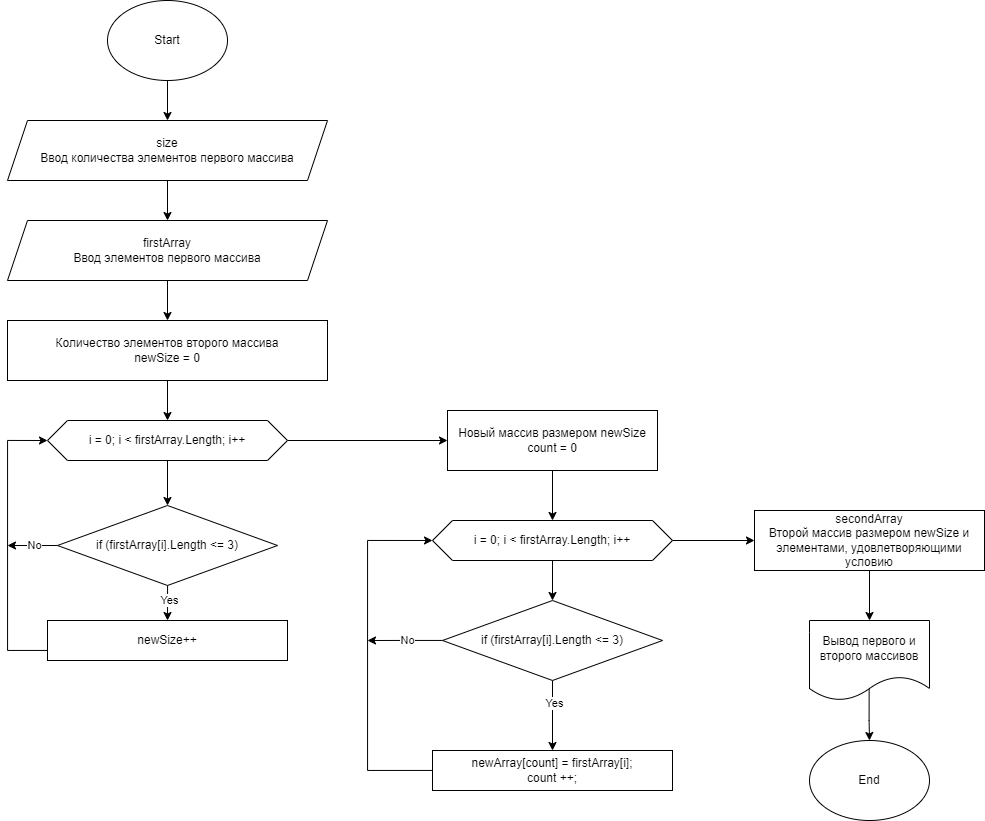

The diagram above was exported from draw.io. Its source (the exported page's mxGraphModel, read from the mxfile embedded in the PNG):
<mxGraphModel dx="1687" dy="929" grid="1" gridSize="10" guides="1" tooltips="1" connect="1" arrows="1" fold="1" page="1" pageScale="1" pageWidth="827" pageHeight="1169" math="0" shadow="0">
  <root>
    <mxCell id="0" />
    <mxCell id="1" parent="0" />
    <mxCell id="etcOhBdb1hRZ5EMnIfz1-6" style="edgeStyle=orthogonalEdgeStyle;rounded=0;orthogonalLoop=1;jettySize=auto;html=1;entryX=0.5;entryY=0;entryDx=0;entryDy=0;" edge="1" parent="1" source="etcOhBdb1hRZ5EMnIfz1-1" target="etcOhBdb1hRZ5EMnIfz1-2">
      <mxGeometry relative="1" as="geometry" />
    </mxCell>
    <mxCell id="etcOhBdb1hRZ5EMnIfz1-1" value="Start" style="ellipse;whiteSpace=wrap;html=1;" vertex="1" parent="1">
      <mxGeometry x="180" y="40" width="120" height="80" as="geometry" />
    </mxCell>
    <mxCell id="etcOhBdb1hRZ5EMnIfz1-7" style="edgeStyle=orthogonalEdgeStyle;rounded=0;orthogonalLoop=1;jettySize=auto;html=1;entryX=0.5;entryY=0;entryDx=0;entryDy=0;" edge="1" parent="1" source="etcOhBdb1hRZ5EMnIfz1-2" target="etcOhBdb1hRZ5EMnIfz1-5">
      <mxGeometry relative="1" as="geometry" />
    </mxCell>
    <mxCell id="etcOhBdb1hRZ5EMnIfz1-2" value="size&lt;br&gt;Ввод количества элементов первого массива" style="shape=parallelogram;perimeter=parallelogramPerimeter;whiteSpace=wrap;html=1;fixedSize=1;" vertex="1" parent="1">
      <mxGeometry x="80" y="160" width="320" height="60" as="geometry" />
    </mxCell>
    <mxCell id="etcOhBdb1hRZ5EMnIfz1-9" style="edgeStyle=orthogonalEdgeStyle;rounded=0;orthogonalLoop=1;jettySize=auto;html=1;entryX=0.5;entryY=0;entryDx=0;entryDy=0;" edge="1" parent="1" source="etcOhBdb1hRZ5EMnIfz1-5" target="etcOhBdb1hRZ5EMnIfz1-8">
      <mxGeometry relative="1" as="geometry" />
    </mxCell>
    <mxCell id="etcOhBdb1hRZ5EMnIfz1-5" value="firstArray&lt;br&gt;Ввод элементов первого массива" style="shape=parallelogram;perimeter=parallelogramPerimeter;whiteSpace=wrap;html=1;fixedSize=1;" vertex="1" parent="1">
      <mxGeometry x="80" y="260" width="320" height="60" as="geometry" />
    </mxCell>
    <mxCell id="etcOhBdb1hRZ5EMnIfz1-12" style="edgeStyle=orthogonalEdgeStyle;rounded=0;orthogonalLoop=1;jettySize=auto;html=1;entryX=0.5;entryY=0;entryDx=0;entryDy=0;" edge="1" parent="1" source="etcOhBdb1hRZ5EMnIfz1-8" target="etcOhBdb1hRZ5EMnIfz1-10">
      <mxGeometry relative="1" as="geometry" />
    </mxCell>
    <mxCell id="etcOhBdb1hRZ5EMnIfz1-8" value="Количество элементов второго массива&lt;br&gt;newSize = 0" style="rounded=0;whiteSpace=wrap;html=1;" vertex="1" parent="1">
      <mxGeometry x="80" y="360" width="320" height="60" as="geometry" />
    </mxCell>
    <mxCell id="etcOhBdb1hRZ5EMnIfz1-14" style="edgeStyle=orthogonalEdgeStyle;rounded=0;orthogonalLoop=1;jettySize=auto;html=1;entryX=0.5;entryY=0;entryDx=0;entryDy=0;" edge="1" parent="1" source="etcOhBdb1hRZ5EMnIfz1-10" target="etcOhBdb1hRZ5EMnIfz1-13">
      <mxGeometry relative="1" as="geometry" />
    </mxCell>
    <mxCell id="etcOhBdb1hRZ5EMnIfz1-22" style="edgeStyle=orthogonalEdgeStyle;rounded=0;orthogonalLoop=1;jettySize=auto;html=1;entryX=0;entryY=0.5;entryDx=0;entryDy=0;" edge="1" parent="1" source="etcOhBdb1hRZ5EMnIfz1-10" target="etcOhBdb1hRZ5EMnIfz1-21">
      <mxGeometry relative="1" as="geometry" />
    </mxCell>
    <mxCell id="etcOhBdb1hRZ5EMnIfz1-10" value="i = 0; i &amp;lt; firstArray.Length; i++" style="shape=hexagon;perimeter=hexagonPerimeter2;whiteSpace=wrap;html=1;fixedSize=1;" vertex="1" parent="1">
      <mxGeometry x="120" y="460" width="240" height="40" as="geometry" />
    </mxCell>
    <mxCell id="etcOhBdb1hRZ5EMnIfz1-16" style="edgeStyle=orthogonalEdgeStyle;rounded=0;orthogonalLoop=1;jettySize=auto;html=1;entryX=0.5;entryY=0;entryDx=0;entryDy=0;" edge="1" parent="1" source="etcOhBdb1hRZ5EMnIfz1-13" target="etcOhBdb1hRZ5EMnIfz1-15">
      <mxGeometry relative="1" as="geometry" />
    </mxCell>
    <mxCell id="etcOhBdb1hRZ5EMnIfz1-20" value="Yes" style="edgeLabel;html=1;align=center;verticalAlign=middle;resizable=0;points=[];" vertex="1" connectable="0" parent="etcOhBdb1hRZ5EMnIfz1-16">
      <mxGeometry x="-0.3778" y="1" relative="1" as="geometry">
        <mxPoint as="offset" />
      </mxGeometry>
    </mxCell>
    <mxCell id="etcOhBdb1hRZ5EMnIfz1-18" style="edgeStyle=orthogonalEdgeStyle;rounded=0;orthogonalLoop=1;jettySize=auto;html=1;" edge="1" parent="1" source="etcOhBdb1hRZ5EMnIfz1-13">
      <mxGeometry relative="1" as="geometry">
        <mxPoint x="80" y="585" as="targetPoint" />
      </mxGeometry>
    </mxCell>
    <mxCell id="etcOhBdb1hRZ5EMnIfz1-19" value="No" style="edgeLabel;html=1;align=center;verticalAlign=middle;resizable=0;points=[];" vertex="1" connectable="0" parent="etcOhBdb1hRZ5EMnIfz1-18">
      <mxGeometry x="-0.0892" y="-1" relative="1" as="geometry">
        <mxPoint as="offset" />
      </mxGeometry>
    </mxCell>
    <mxCell id="etcOhBdb1hRZ5EMnIfz1-13" value="if (firstArray[i].Length &amp;lt;= 3)" style="rhombus;whiteSpace=wrap;html=1;" vertex="1" parent="1">
      <mxGeometry x="130" y="545" width="220" height="80" as="geometry" />
    </mxCell>
    <mxCell id="etcOhBdb1hRZ5EMnIfz1-17" style="edgeStyle=orthogonalEdgeStyle;rounded=0;orthogonalLoop=1;jettySize=auto;html=1;entryX=0;entryY=0.5;entryDx=0;entryDy=0;" edge="1" parent="1" source="etcOhBdb1hRZ5EMnIfz1-15" target="etcOhBdb1hRZ5EMnIfz1-10">
      <mxGeometry relative="1" as="geometry">
        <Array as="points">
          <mxPoint x="80" y="690" />
          <mxPoint x="80" y="480" />
        </Array>
      </mxGeometry>
    </mxCell>
    <mxCell id="etcOhBdb1hRZ5EMnIfz1-15" value="newSize++" style="rounded=0;whiteSpace=wrap;html=1;" vertex="1" parent="1">
      <mxGeometry x="120" y="660" width="240" height="40" as="geometry" />
    </mxCell>
    <mxCell id="etcOhBdb1hRZ5EMnIfz1-32" style="edgeStyle=orthogonalEdgeStyle;rounded=0;orthogonalLoop=1;jettySize=auto;html=1;entryX=0.5;entryY=0;entryDx=0;entryDy=0;" edge="1" parent="1" source="etcOhBdb1hRZ5EMnIfz1-21" target="etcOhBdb1hRZ5EMnIfz1-24">
      <mxGeometry relative="1" as="geometry" />
    </mxCell>
    <mxCell id="etcOhBdb1hRZ5EMnIfz1-21" value="Новый массив размером newSize&lt;br&gt;count = 0" style="rounded=0;whiteSpace=wrap;html=1;" vertex="1" parent="1">
      <mxGeometry x="520" y="450" width="210" height="60" as="geometry" />
    </mxCell>
    <mxCell id="etcOhBdb1hRZ5EMnIfz1-23" style="edgeStyle=orthogonalEdgeStyle;rounded=0;orthogonalLoop=1;jettySize=auto;html=1;entryX=0.5;entryY=0;entryDx=0;entryDy=0;" edge="1" parent="1" source="etcOhBdb1hRZ5EMnIfz1-24" target="etcOhBdb1hRZ5EMnIfz1-29">
      <mxGeometry relative="1" as="geometry" />
    </mxCell>
    <mxCell id="etcOhBdb1hRZ5EMnIfz1-37" style="edgeStyle=orthogonalEdgeStyle;rounded=0;orthogonalLoop=1;jettySize=auto;html=1;entryX=0;entryY=0.5;entryDx=0;entryDy=0;" edge="1" parent="1" source="etcOhBdb1hRZ5EMnIfz1-24" target="etcOhBdb1hRZ5EMnIfz1-36">
      <mxGeometry relative="1" as="geometry" />
    </mxCell>
    <mxCell id="etcOhBdb1hRZ5EMnIfz1-24" value="i = 0; i &amp;lt; firstArray.Length; i++" style="shape=hexagon;perimeter=hexagonPerimeter2;whiteSpace=wrap;html=1;fixedSize=1;" vertex="1" parent="1">
      <mxGeometry x="505" y="560" width="240" height="40" as="geometry" />
    </mxCell>
    <mxCell id="etcOhBdb1hRZ5EMnIfz1-25" style="edgeStyle=orthogonalEdgeStyle;rounded=0;orthogonalLoop=1;jettySize=auto;html=1;entryX=0.5;entryY=0;entryDx=0;entryDy=0;" edge="1" parent="1" source="etcOhBdb1hRZ5EMnIfz1-29" target="etcOhBdb1hRZ5EMnIfz1-31">
      <mxGeometry relative="1" as="geometry" />
    </mxCell>
    <mxCell id="etcOhBdb1hRZ5EMnIfz1-26" value="Yes" style="edgeLabel;html=1;align=center;verticalAlign=middle;resizable=0;points=[];" vertex="1" connectable="0" parent="etcOhBdb1hRZ5EMnIfz1-25">
      <mxGeometry x="-0.3778" y="1" relative="1" as="geometry">
        <mxPoint as="offset" />
      </mxGeometry>
    </mxCell>
    <mxCell id="etcOhBdb1hRZ5EMnIfz1-34" style="edgeStyle=orthogonalEdgeStyle;rounded=0;orthogonalLoop=1;jettySize=auto;html=1;" edge="1" parent="1" source="etcOhBdb1hRZ5EMnIfz1-29">
      <mxGeometry relative="1" as="geometry">
        <mxPoint x="440" y="680" as="targetPoint" />
      </mxGeometry>
    </mxCell>
    <mxCell id="etcOhBdb1hRZ5EMnIfz1-35" value="No" style="edgeLabel;html=1;align=center;verticalAlign=middle;resizable=0;points=[];" vertex="1" connectable="0" parent="etcOhBdb1hRZ5EMnIfz1-34">
      <mxGeometry x="-0.0988" y="-1" relative="1" as="geometry">
        <mxPoint x="-2" as="offset" />
      </mxGeometry>
    </mxCell>
    <mxCell id="etcOhBdb1hRZ5EMnIfz1-29" value="if (firstArray[i].Length &amp;lt;= 3)" style="rhombus;whiteSpace=wrap;html=1;" vertex="1" parent="1">
      <mxGeometry x="515" y="640" width="220" height="80" as="geometry" />
    </mxCell>
    <mxCell id="etcOhBdb1hRZ5EMnIfz1-33" style="edgeStyle=orthogonalEdgeStyle;rounded=0;orthogonalLoop=1;jettySize=auto;html=1;entryX=0;entryY=0.5;entryDx=0;entryDy=0;" edge="1" parent="1" source="etcOhBdb1hRZ5EMnIfz1-31" target="etcOhBdb1hRZ5EMnIfz1-24">
      <mxGeometry relative="1" as="geometry">
        <Array as="points">
          <mxPoint x="440" y="810" />
          <mxPoint x="440" y="580" />
        </Array>
      </mxGeometry>
    </mxCell>
    <mxCell id="etcOhBdb1hRZ5EMnIfz1-31" value="newArray[count] = firstArray[i];&lt;br&gt;count ++;" style="rounded=0;whiteSpace=wrap;html=1;" vertex="1" parent="1">
      <mxGeometry x="505" y="790" width="240" height="40" as="geometry" />
    </mxCell>
    <mxCell id="etcOhBdb1hRZ5EMnIfz1-40" style="edgeStyle=orthogonalEdgeStyle;rounded=0;orthogonalLoop=1;jettySize=auto;html=1;entryX=0.5;entryY=0;entryDx=0;entryDy=0;" edge="1" parent="1" source="etcOhBdb1hRZ5EMnIfz1-36" target="etcOhBdb1hRZ5EMnIfz1-38">
      <mxGeometry relative="1" as="geometry" />
    </mxCell>
    <mxCell id="etcOhBdb1hRZ5EMnIfz1-36" value="secondArray&lt;br&gt;Второй массив размером newSize и элементами, удовлетворяющими условию" style="rounded=0;whiteSpace=wrap;html=1;" vertex="1" parent="1">
      <mxGeometry x="827" y="550" width="230" height="60" as="geometry" />
    </mxCell>
    <mxCell id="etcOhBdb1hRZ5EMnIfz1-42" style="edgeStyle=orthogonalEdgeStyle;rounded=0;orthogonalLoop=1;jettySize=auto;html=1;entryX=0.5;entryY=0;entryDx=0;entryDy=0;exitX=0.497;exitY=0.848;exitDx=0;exitDy=0;exitPerimeter=0;" edge="1" parent="1" source="etcOhBdb1hRZ5EMnIfz1-38" target="etcOhBdb1hRZ5EMnIfz1-39">
      <mxGeometry relative="1" as="geometry" />
    </mxCell>
    <mxCell id="etcOhBdb1hRZ5EMnIfz1-38" value="Вывод первого и второго массивов" style="shape=document;whiteSpace=wrap;html=1;boundedLbl=1;" vertex="1" parent="1">
      <mxGeometry x="882" y="660" width="120" height="80" as="geometry" />
    </mxCell>
    <mxCell id="etcOhBdb1hRZ5EMnIfz1-39" value="End" style="ellipse;whiteSpace=wrap;html=1;" vertex="1" parent="1">
      <mxGeometry x="882" y="780" width="120" height="80" as="geometry" />
    </mxCell>
  </root>
</mxGraphModel>